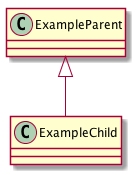

The diagram above was rendered by PlantUML. Its source (embedded in the PNG):
@startuml

class ExampleParent
class ExampleChild

ExampleParent <|-- ExampleChild

@enduml